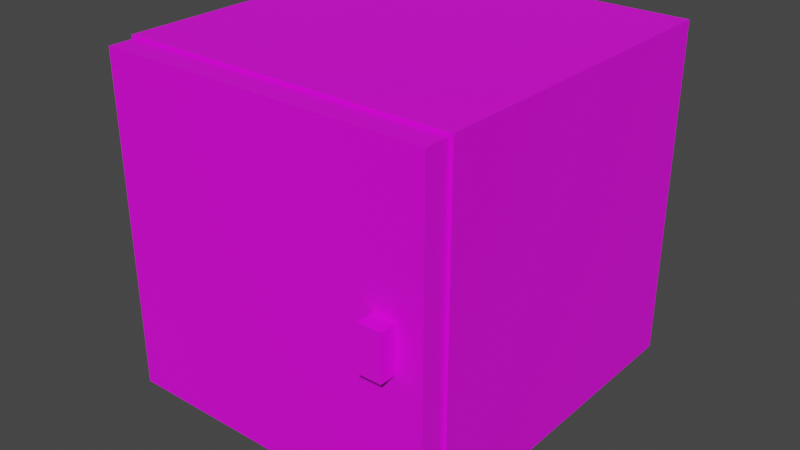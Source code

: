 # Source: Keypad_Safe.blend  (saved by Blender 2.90.8; exported with 4.5.12 LTS)
import bpy
from mathutils import Matrix  # noqa: F401  (used for matrix-valued properties, if any)

bpy.ops.wm.read_factory_settings(use_empty=True)
scene = bpy.context.scene
scene.name = 'Scene'

# ---- collections
col_collection = bpy.data.collections.new('Collection'); scene.collection.children.link(col_collection)

# ---- images (referenced by path relative to the original .blend; pixels are not part of the script)
import os
ASSET_DIR = os.environ.get("B2B_ASSET_DIR", "")  # directory of the original .blend (textures are referenced by path, not embedded)
HERE = os.path.dirname(os.path.abspath(__file__))  # packed textures are extracted next to this script under _unpacked/

def load_image(name, relpath, width, height, colorspace="sRGB"):
    """Load a texture the original file referenced (path relative to the .blend, or extracted next to this script)."""
    p = next((c for c in (os.path.join(HERE, relpath), os.path.join(ASSET_DIR, relpath)) if relpath and os.path.exists(c)), "")
    if p:
        img = bpy.data.images.load(p, check_existing=True)
        img.name = name
    else:  # same state as the original file: an image datablock whose file is absent (Cycles renders it pink)
        img = bpy.data.images.new(name, width, height)
        img.source = "FILE"
        img.filepath = "//" + (relpath or name)
    img.colorspace_settings.name = colorspace
    return img
img_colour_palette_png = load_image('Colour Palette.png', 'Colour Palette.png', 1024, 1024, 'sRGB')

# ---- materials (node trees are filled in below, after node groups)
mat_material = bpy.data.materials.new('Material')
mat_material.use_transparent_shadow = False

# ---- material node trees
mat_material.use_nodes = True; mat_material.node_tree.nodes.clear()
_N = mat_material.node_tree.nodes; _L = mat_material.node_tree.links
n0 = _N.new('ShaderNodeBsdfPrincipled'); n0.name = 'Principled BSDF'; n0.location = (10, 300)
n0.distribution = 'GGX'
n0.subsurface_method = 'BURLEY'
n0.inputs[3].default_value = 1.45
n0.inputs[27].default_value = (0.0, 0.0, 0.0, 1.0)
n0.inputs[28].default_value = 1.0
n1 = _N.new('ShaderNodeOutputMaterial'); n1.name = 'Material Output'; n1.location = (300, 300)
n2 = _N.new('ShaderNodeTexImage'); n2.name = 'Image Texture'; n2.location = (-298, 299)
n2.image = img_colour_palette_png
_L.new(n0.outputs[0], n1.inputs[0])
_L.new(n2.outputs[0], n0.inputs[0])
n1.is_active_output = True

# ---- world
world_world = bpy.data.worlds.new('World'); scene.world = world_world
world_world.use_nodes = True; world_world.node_tree.nodes.clear()
_N = world_world.node_tree.nodes; _L = world_world.node_tree.links
n0 = _N.new('ShaderNodeOutputWorld'); n0.name = 'World Output'; n0.location = (300, 300)
n1 = _N.new('ShaderNodeBackground'); n1.name = 'Background'; n1.location = (10, 300)
n1.inputs[0].default_value = (0.05088, 0.05088, 0.05088, 1.0)
_L.new(n1.outputs[0], n0.inputs[0])
n0.is_active_output = True
world_world.color = (0.05088, 0.05088, 0.05088)
world_world.use_sun_shadow = False
world_world.sun_shadow_jitter_overblur = 0.0

# ---- meshes
me_cube_001 = bpy.data.meshes.new('Cube.001')
me_cube_001.from_pydata([(-1.145, -1.233, -0.2399), (-1.145, -1.233, 0.2399), (-1.145, -0.7532, -0.2399), (-1.145, -0.7532, 0.2399), (-0.6648, -1.233, -0.2399), (-0.6648, -1.233, 0.2399), (-0.6648, -0.7532, -0.2399), (-0.6648, -0.7532, 0.2399), (-1.121, -1.233, -0.2159), (-1.121, -1.233, 0.2159), (-0.6888, -1.233, 0.2159), (-0.6888, -1.233, -0.2159), (-1.121, -0.7772, -0.2159), (-1.121, -0.7772, 0.2159), (-0.6888, -0.7772, 0.2159), (-0.6888, -0.7772, -0.2159)], [], [(0, 1, 3, 2), (2, 3, 7, 6), (6, 7, 5, 4), (5, 1, 9, 10), (2, 6, 4, 0), (7, 3, 1, 5), (10, 9, 13, 14), (4, 5, 10, 11), (1, 0, 8, 9), (0, 4, 11, 8), (15, 14, 13, 12), (11, 10, 14, 15), (8, 11, 15, 12), (9, 8, 12, 13)])
_uv = me_cube_001.uv_layers.new(name='UVMap')
_uv.uv.foreach_set('vector', [0.4877, 0.06198, 0.4877, 0.06198, 0.4877, 0.06198, 0.4877, 0.06198, 0.4877, 0.06198, 0.4877, 0.06198, 0.4877, 0.06198, 0.4877, 0.06198, 0.4877, 0.06198, 0.4877, 0.06198, 0.4877, 0.06198, 0.4877, 0.06198, 0.4877, 0.06198, 0.4877, 0.06198, 0.4877, 0.06198, 0.4877, 0.06198, 0.4877, 0.06198, 0.4877, 0.06198, 0.4877, 0.06198, 0.4877, 0.06198, 0.4877, 0.06198, 0.4877, 0.06198, 0.4877, 0.06198, 0.4877, 0.06198, 0.4877, 0.06198, 0.4877, 0.06198, 0.4877, 0.06198, 0.4877, 0.06198, 0.4877, 0.06198, 0.4877, 0.06198, 0.4877, 0.06198, 0.4877, 0.06198, 0.4877, 0.06198, 0.4877, 0.06198, 0.4877, 0.06198, 0.4877, 0.06198, 0.4877, 0.06198, 0.4877, 0.06198, 0.4877, 0.06198, 0.4877, 0.06198, 0.4877, 0.06198, 0.4877, 0.06198, 0.4877, 0.06198, 0.4877, 0.06198, 0.4877, 0.06198, 0.4877, 0.06198, 0.4877, 0.06198, 0.4877, 0.06198, 0.4877, 0.06198, 0.4877, 0.06198, 0.4877, 0.06198, 0.4877, 0.06198, 0.4877, 0.06198, 0.4877, 0.06198, 0.4877, 0.06198, 0.4877, 0.06198])
me_cube_001.materials.append(mat_material)
me_cube_001.use_mirror_x = True
me_cube_001.update()
me_cube_002 = bpy.data.meshes.new('Cube.002')
me_cube_002.from_pydata([(0.0, -0.01759, -0.2359), (0.0, -0.01759, 0.2359), (0.0, 0.01759, -0.2359), (0.0, 0.01759, 0.2359), (0.4718, -0.01759, -0.2359), (0.4718, -0.01759, 0.2359), (0.4718, 0.01759, -0.2359), (0.4718, 0.01759, 0.2359), (0.4038, -0.04244, -0.03199), (0.4038, -0.04244, 0.03199), (0.4038, 0.005539, -0.03199), (0.4038, 0.005539, 0.03199), (0.4358, -0.04244, -0.03199), (0.4358, -0.04244, 0.03199), (0.4358, 0.005539, -0.03199), (0.4358, 0.005539, 0.03199)], [], [(0, 1, 3, 2), (2, 3, 7, 6), (6, 7, 5, 4), (4, 5, 1, 0), (2, 6, 4, 0), (7, 3, 1, 5), (8, 9, 11, 10), (10, 11, 15, 14), (14, 15, 13, 12), (12, 13, 9, 8), (10, 14, 12, 8), (15, 11, 9, 13)])
_uv = me_cube_002.uv_layers.new(name='UVMap')
_uv.uv.foreach_set('vector', [0.4877, 0.07921, 0.4877, 0.07921, 0.4877, 0.07921, 0.4877, 0.07921, 0.4877, 0.07921, 0.4877, 0.07921, 0.4877, 0.07921, 0.4877, 0.07921, 0.4877, 0.07921, 0.4877, 0.07921, 0.4877, 0.07921, 0.4877, 0.07921, 0.4877, 0.07921, 0.4877, 0.07921, 0.4877, 0.07921, 0.4877, 0.07921, 0.4877, 0.07921, 0.4877, 0.07921, 0.4877, 0.07921, 0.4877, 0.07921, 0.4877, 0.07921, 0.4877, 0.07921, 0.4877, 0.07921, 0.4877, 0.07921, 0.4877, 0.06198, 0.4877, 0.06198, 0.4877, 0.06198, 0.4877, 0.06198, 0.4877, 0.07921, 0.4877, 0.07921, 0.4877, 0.07921, 0.4877, 0.07921, 0.4877, 0.06198, 0.4877, 0.06198, 0.4877, 0.06198, 0.4877, 0.06198, 0.4877, 0.06198, 0.4877, 0.06198, 0.4877, 0.06198, 0.4877, 0.06198, 0.4877, 0.06198, 0.4877, 0.06198, 0.4877, 0.06198, 0.4877, 0.06198, 0.4877, 0.06198, 0.4877, 0.06198, 0.4877, 0.06198, 0.4877, 0.06198])
me_cube_002.materials.append(mat_material)
me_cube_002.use_mirror_x = True
me_cube_002.update()
me_cylinder = bpy.data.meshes.new('Cylinder')
me_cylinder.from_pydata([(0.1599, -0.1799, -0.2751), (0.1599, -0.1799, -0.2231), (0.1638, -0.1803, -0.2751), (0.1638, -0.1803, -0.2231), (0.1676, -0.1814, -0.2751), (0.1676, -0.1814, -0.2231), (0.171, -0.1833, -0.2751), (0.171, -0.1833, -0.2231), (0.1741, -0.1858, -0.2751), (0.1741, -0.1858, -0.2231), (0.1766, -0.1888, -0.2751), (0.1766, -0.1888, -0.2231), (0.1784, -0.1923, -0.2751), (0.1784, -0.1923, -0.2231), (0.1795, -0.196, -0.2751), (0.1795, -0.196, -0.2231), (0.1799, -0.1999, -0.2751), (0.1799, -0.1999, -0.2231), (0.1795, -0.2038, -0.2751), (0.1795, -0.2038, -0.2231), (0.1784, -0.2076, -0.2751), (0.1784, -0.2076, -0.2231), (0.1766, -0.211, -0.2751), (0.1766, -0.211, -0.2231), (0.1741, -0.2141, -0.2751), (0.1741, -0.2141, -0.2231), (0.171, -0.2165, -0.2751), (0.171, -0.2165, -0.2231), (0.1676, -0.2184, -0.2751), (0.1676, -0.2184, -0.2231), (0.1638, -0.2195, -0.2751), (0.1638, -0.2195, -0.2231), (0.1599, -0.2199, -0.2751), (0.1599, -0.2199, -0.2231), (0.156, -0.2195, -0.2751), (0.156, -0.2195, -0.2231), (0.1523, -0.2184, -0.2751), (0.1523, -0.2184, -0.2231), (0.1488, -0.2165, -0.2751), (0.1488, -0.2165, -0.2231), (0.1458, -0.2141, -0.2751), (0.1458, -0.2141, -0.2231), (0.1433, -0.211, -0.2751), (0.1433, -0.211, -0.2231), (0.1415, -0.2076, -0.2751), (0.1415, -0.2076, -0.2231), (0.1403, -0.2038, -0.2751), (0.1403, -0.2038, -0.2231), (0.1399, -0.1999, -0.2751), (0.1399, -0.1999, -0.2231), (0.1403, -0.196, -0.2751), (0.1403, -0.196, -0.2231), (0.1415, -0.1923, -0.2751), (0.1415, -0.1923, -0.2231), (0.1433, -0.1888, -0.2751), (0.1433, -0.1888, -0.2231), (0.1458, -0.1858, -0.2751), (0.1458, -0.1858, -0.2231), (0.1488, -0.1833, -0.2751), (0.1488, -0.1833, -0.2231), (0.1523, -0.1814, -0.2751), (0.1523, -0.1814, -0.2231), (0.156, -0.1803, -0.2751), (0.156, -0.1803, -0.2231)], [], [(0, 1, 3, 2), (2, 3, 5, 4), (4, 5, 7, 6), (6, 7, 9, 8), (8, 9, 11, 10), (10, 11, 13, 12), (12, 13, 15, 14), (14, 15, 17, 16), (16, 17, 19, 18), (18, 19, 21, 20), (20, 21, 23, 22), (22, 23, 25, 24), (24, 25, 27, 26), (26, 27, 29, 28), (28, 29, 31, 30), (30, 31, 33, 32), (32, 33, 35, 34), (34, 35, 37, 36), (36, 37, 39, 38), (38, 39, 41, 40), (40, 41, 43, 42), (42, 43, 45, 44), (44, 45, 47, 46), (46, 47, 49, 48), (48, 49, 51, 50), (50, 51, 53, 52), (52, 53, 55, 54), (54, 55, 57, 56), (56, 57, 59, 58), (58, 59, 61, 60), (3, 1, 63, 61, 59, 57, 55, 53, 51, 49, 47, 45, 43, 41, 39, 37, 35, 33, 31, 29, 27, 25, 23, 21, 19, 17, 15, 13, 11, 9, 7, 5), (60, 61, 63, 62), (62, 63, 1, 0), (0, 2, 4, 6, 8, 10, 12, 14, 16, 18, 20, 22, 24, 26, 28, 30, 32, 34, 36, 38, 40, 42, 44, 46, 48, 50, 52, 54, 56, 58, 60, 62)])
_uv = me_cylinder.uv_layers.new(name='UVMap')
_uv.uv.foreach_set('vector', [0.4877, 0.06198, 0.4877, 0.06198, 0.4877, 0.06198, 0.4877, 0.06198, 0.4877, 0.06198, 0.4877, 0.06198, 0.4877, 0.06198, 0.4877, 0.06198, 0.4877, 0.06198, 0.4877, 0.06198, 0.4877, 0.06198, 0.4877, 0.06198, 0.4877, 0.06198, 0.4877, 0.06198, 0.4877, 0.06198, 0.4877, 0.06198, 0.4877, 0.06198, 0.4877, 0.06198, 0.4877, 0.06198, 0.4877, 0.06198, 0.4877, 0.06198, 0.4877, 0.06198, 0.4877, 0.06198, 0.4877, 0.06198, 0.4877, 0.06198, 0.4877, 0.06198, 0.4877, 0.06198, 0.4877, 0.06198, 0.4877, 0.06198, 0.4877, 0.06198, 0.4877, 0.06198, 0.4877, 0.06198, 0.4877, 0.06198, 0.4877, 0.06198, 0.4877, 0.06198, 0.4877, 0.06198, 0.4877, 0.06198, 0.4877, 0.06198, 0.4877, 0.06198, 0.4877, 0.06198, 0.4877, 0.06198, 0.4877, 0.06198, 0.4877, 0.06198, 0.4877, 0.06198, 0.4877, 0.06198, 0.4877, 0.06198, 0.4877, 0.06198, 0.4877, 0.06198, 0.4877, 0.06198, 0.4877, 0.06198, 0.4877, 0.06198, 0.4877, 0.06198, 0.4877, 0.06198, 0.4877, 0.06198, 0.4877, 0.06198, 0.4877, 0.06198, 0.4877, 0.06198, 0.4877, 0.06198, 0.4877, 0.06198, 0.4877, 0.06198, 0.4877, 0.06198, 0.4877, 0.06198, 0.4877, 0.06198, 0.4877, 0.06198, 0.4877, 0.06198, 0.4877, 0.06198, 0.4877, 0.06198, 0.4877, 0.06198, 0.4877, 0.06198, 0.4877, 0.06198, 0.4877, 0.06198, 0.4877, 0.06198, 0.4877, 0.06198, 0.4877, 0.06198, 0.4877, 0.06198, 0.4877, 0.06198, 0.4877, 0.06198, 0.4877, 0.06198, 0.4877, 0.06198, 0.4877, 0.06198, 0.4877, 0.06198, 0.4877, 0.06198, 0.4877, 0.06198, 0.4877, 0.06198, 0.4877, 0.06198, 0.4877, 0.06198, 0.4877, 0.06198, 0.4877, 0.06198, 0.4877, 0.06198, 0.4877, 0.06198, 0.4877, 0.06198, 0.4877, 0.06198, 0.4877, 0.06198, 0.4877, 0.06198, 0.4877, 0.06198, 0.4877, 0.06198, 0.4877, 0.06198, 0.4877, 0.06198, 0.4877, 0.06198, 0.4877, 0.06198, 0.4877, 0.06198, 0.4877, 0.06198, 0.4877, 0.06198, 0.4877, 0.06198, 0.4877, 0.06198, 0.4877, 0.06198, 0.4877, 0.06198, 0.4877, 0.06198, 0.4877, 0.06198, 0.4877, 0.06198, 0.4877, 0.06198, 0.4877, 0.06198, 0.4877, 0.06198, 0.4877, 0.06198, 0.4877, 0.06198, 0.4877, 0.06198, 0.4877, 0.06198, 0.4877, 0.06198, 0.4877, 0.06198, 0.4877, 0.06198, 0.4877, 0.06198, 0.4877, 0.06198, 0.4877, 0.06198, 0.4877, 0.06198, 0.4877, 0.06198, 0.4877, 0.06198, 0.4877, 0.06198, 0.4877, 0.06198, 0.4877, 0.06198, 0.4877, 0.06198, 0.4877, 0.06198, 0.4877, 0.06198, 0.4877, 0.06198, 0.4877, 0.06198, 0.4877, 0.06198, 0.4877, 0.06198, 0.4877, 0.06198, 0.4877, 0.06198, 0.4877, 0.06198, 0.4877, 0.06198, 0.4877, 0.06198, 0.4877, 0.06198, 0.4877, 0.06198, 0.4877, 0.06198, 0.4877, 0.06198, 0.4877, 0.06198, 0.4877, 0.06198, 0.4877, 0.06198, 0.4877, 0.06198, 0.4877, 0.06198, 0.4877, 0.06198, 0.4877, 0.06198, 0.4877, 0.06198, 0.4877, 0.06198, 0.4877, 0.06198, 0.4877, 0.06198, 0.4877, 0.06198, 0.4877, 0.06198, 0.4877, 0.06198, 0.4877, 0.06198, 0.4877, 0.06198, 0.4877, 0.06198, 0.4877, 0.06198, 0.4877, 0.06198, 0.4877, 0.06198, 0.4877, 0.06198, 0.4877, 0.06198, 0.4877, 0.06198, 0.4877, 0.06198, 0.4877, 0.06198, 0.4877, 0.06198, 0.4877, 0.06198, 0.4877, 0.06198, 0.4877, 0.06198, 0.4877, 0.06198, 0.4877, 0.06198, 0.4877, 0.06198, 0.4877, 0.06198, 0.4877, 0.06198, 0.4877, 0.06198, 0.4877, 0.06198, 0.4877, 0.06198, 0.4877, 0.06198, 0.4877, 0.06198, 0.4877, 0.06198, 0.4877, 0.06198, 0.4877, 0.06198, 0.4877, 0.06198, 0.4877, 0.06198, 0.4877, 0.06198, 0.4877, 0.06198, 0.4877, 0.06198])
me_cylinder.materials.append(mat_material)
me_cylinder.use_mirror_x = True
me_cylinder.update()

# ---- objects
ob_chassis = bpy.data.objects.new('Chassis', me_cube_001)
ob_door = bpy.data.objects.new('Door', me_cube_002)
ob_legs = bpy.data.objects.new('Legs', me_cylinder)

# ---- transforms, parenting, visibility, modifiers, constraints
ob_chassis.location = (0.0, 0.0, 0.0)
ob_chassis.lineart.crease_threshold = 0.0
ob_chassis.use_mesh_mirror_x = True
ob_door.location = (-1.141, -1.252, 0.0)
ob_door.lineart.crease_threshold = 0.0
ob_door.use_mesh_mirror_x = True
ob_legs.location = (-0.9047, -0.9931, 0.0)
ob_legs.lineart.crease_threshold = 0.0
ob_legs.use_mesh_mirror_x = True
_m = ob_legs.modifiers.new('Mirror', 'MIRROR')
_m.use_axis = (True, True, False)

# ---- collection membership
col_collection.objects.link(ob_chassis)
col_collection.objects.link(ob_door)
col_collection.objects.link(ob_legs)

# ---- scene / render settings (as saved in the file)
scene.frame_start = 1; scene.frame_end = 250; scene.frame_set(1)
scene.render.engine = 'BLENDER_EEVEE_NEXT'
scene.cycles.use_denoising = False
scene.cycles.samples = 128
scene.cycles.sampling_pattern = 'TABULATED_SOBOL'
scene.cycles.use_adaptive_sampling = False
scene.cycles.use_light_tree = False
scene.view_settings.view_transform = 'Filmic'
bpy.context.view_layer.update()

# ---- added for rendering (the .blend has no active camera and no usable light): camera, sun
cam_auto = bpy.data.cameras.new('AutoCamera')
cam_auto.lens = 50.0
cam_auto.sensor_width = 36.0
cam_auto.clip_end = 1000.0
ob_auto_camera = bpy.data.objects.new('AutoCamera', cam_auto)
scene.collection.objects.link(ob_auto_camera)
ob_auto_camera.location = (-0.083155, -2.00968, 0.63963)
ob_auto_camera.rotation_euler = (1.09748, -7.21219e-08, 0.694738)
scene.camera = ob_auto_camera
light_auto_sun = bpy.data.lights.new('AutoSun', 'SUN')
light_auto_sun.energy = 3.0
light_auto_sun.angle = 0.0523599
ob_auto_sun = bpy.data.objects.new('AutoSun', light_auto_sun)
scene.collection.objects.link(ob_auto_sun)
ob_auto_sun.rotation_euler = (0.872665, 0.174533, 0.523599)
bpy.context.view_layer.update()
